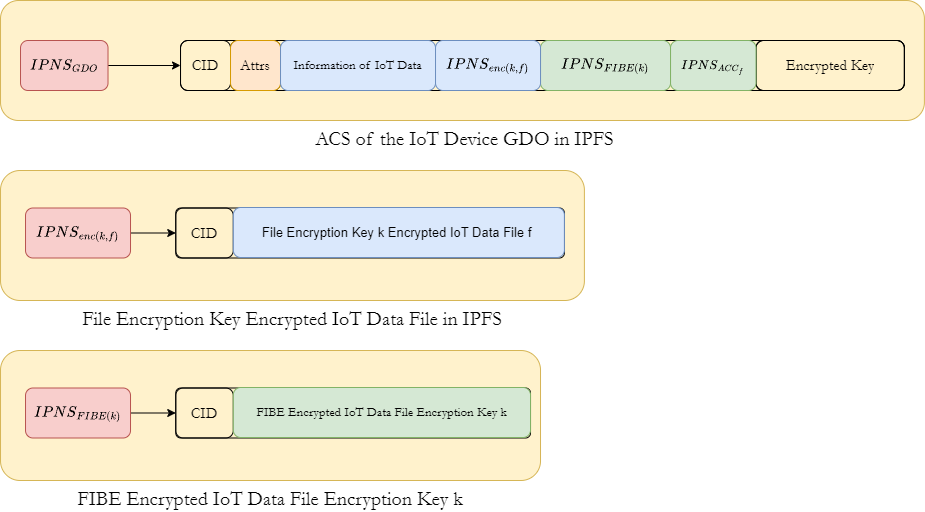

The diagram above was exported from draw.io. Its source (the exported page's mxGraphModel, read from the mxfile embedded in the PNG):
<mxGraphModel dx="1687" dy="2084" grid="1" gridSize="10" guides="1" tooltips="1" connect="1" arrows="1" fold="1" page="1" pageScale="1" pageWidth="827" pageHeight="1169" math="1" shadow="0">
  <root>
    <mxCell id="0" />
    <mxCell id="1" parent="0" />
    <mxCell id="2" value="FIBE Encrypted IoT Data File Encryption Key k" style="rounded=1;whiteSpace=wrap;html=1;fillColor=#fff2cc;labelPosition=center;verticalLabelPosition=bottom;align=center;verticalAlign=top;fontFamily=Garamond;strokeColor=#d6b656;fontSize=20;" vertex="1" parent="1">
      <mxGeometry x="140.01999999999998" y="910" width="540" height="130" as="geometry" />
    </mxCell>
    <mxCell id="3" value="" style="html=1;dashed=0;whiteSpace=wrap;rounded=1;shadow=0;fillColor=none;arcSize=10;" vertex="1" parent="1">
      <mxGeometry x="315.27" y="947.5" width="354.75" height="50" as="geometry" />
    </mxCell>
    <mxCell id="4" value="&lt;font style=&quot;font-size: 15px;&quot; face=&quot;Garamond&quot;&gt;CID&lt;/font&gt;" style="text;strokeColor=default;fillColor=none;spacingLeft=4;spacingRight=4;overflow=hidden;rotatable=0;points=[[0,0.5],[1,0.5]];portConstraint=eastwest;fontSize=13;whiteSpace=wrap;html=1;rounded=1;align=center;verticalAlign=middle;" vertex="1" parent="1">
      <mxGeometry x="315.27" y="947.5" width="57.5" height="50" as="geometry" />
    </mxCell>
    <mxCell id="5" style="edgeStyle=orthogonalEdgeStyle;rounded=0;orthogonalLoop=1;jettySize=auto;html=1;entryX=0;entryY=0.5;entryDx=0;entryDy=0;endArrow=classic;endFill=1;" edge="1" source="6" target="4" parent="1">
      <mxGeometry relative="1" as="geometry" />
    </mxCell>
    <mxCell id="6" value="$$IPNS_{FIBE(k)}$$" style="text;strokeColor=#b85450;fillColor=#f8cecc;spacingLeft=4;spacingRight=4;overflow=hidden;rotatable=0;points=[[0,0.5],[1,0.5]];portConstraint=eastwest;fontSize=13;whiteSpace=wrap;html=1;rounded=1;align=center;verticalAlign=middle;horizontal=1;" vertex="1" parent="1">
      <mxGeometry x="165.01999999999998" y="947.5" width="105" height="50" as="geometry" />
    </mxCell>
    <mxCell id="7" value="&lt;font face=&quot;Garamond&quot;&gt;FIBE Encrypted IoT Data File Encryption Key k&lt;/font&gt;" style="text;strokeColor=#82b366;fillColor=#d5e8d4;spacingLeft=4;spacingRight=4;overflow=hidden;rotatable=0;points=[[0,0.5],[1,0.5]];portConstraint=eastwest;fontSize=13;whiteSpace=wrap;html=1;rounded=1;align=center;verticalAlign=middle;horizontal=1;labelPosition=center;verticalLabelPosition=middle;" vertex="1" parent="1">
      <mxGeometry x="372.77" y="947" width="297.25" height="50" as="geometry" />
    </mxCell>
    <mxCell id="8" value="&lt;font style=&quot;font-size: 20px;&quot;&gt;&amp;nbsp;ACS of the IoT Device GDO in IPFS&lt;/font&gt;" style="rounded=1;whiteSpace=wrap;html=1;labelPosition=center;verticalLabelPosition=bottom;align=center;verticalAlign=top;fontFamily=Garamond;fontSize=15;fillColor=#fff2cc;strokeColor=#d6b656;" vertex="1" parent="1">
      <mxGeometry x="140.01999999999998" y="560" width="923.88" height="120" as="geometry" />
    </mxCell>
    <mxCell id="9" value="" style="html=1;dashed=0;whiteSpace=wrap;rounded=1;shadow=0;fillColor=none;" vertex="1" parent="1">
      <mxGeometry x="320.02" y="600" width="723.88" height="50" as="geometry" />
    </mxCell>
    <mxCell id="10" value="&lt;font style=&quot;font-size: 15px;&quot; face=&quot;Garamond&quot;&gt;CID&lt;/font&gt;" style="text;strokeColor=default;fillColor=none;spacingLeft=4;spacingRight=4;overflow=hidden;rotatable=0;points=[[0,0.5],[1,0.5]];portConstraint=eastwest;fontSize=13;whiteSpace=wrap;html=1;rounded=1;align=center;verticalAlign=middle;" vertex="1" parent="1">
      <mxGeometry x="320.02" y="600" width="50" height="50" as="geometry" />
    </mxCell>
    <mxCell id="11" value="" style="text;strokeColor=default;fillColor=none;spacingLeft=4;spacingRight=4;overflow=hidden;rotatable=0;points=[[0,0.5],[1,0.5]];portConstraint=eastwest;fontSize=13;whiteSpace=wrap;html=1;rounded=1;align=center;verticalAlign=middle;horizontal=1;" vertex="1" parent="1">
      <mxGeometry x="370.02" y="600" width="50" height="50" as="geometry" />
    </mxCell>
    <mxCell id="12" style="edgeStyle=orthogonalEdgeStyle;rounded=0;orthogonalLoop=1;jettySize=auto;html=1;entryX=0;entryY=0.5;entryDx=0;entryDy=0;endArrow=classic;endFill=1;" edge="1" source="13" target="10" parent="1">
      <mxGeometry relative="1" as="geometry" />
    </mxCell>
    <mxCell id="13" value="$$IPNS_{GDO}$$" style="text;strokeColor=#b85450;fillColor=#f8cecc;spacingLeft=4;spacingRight=4;overflow=hidden;rotatable=0;points=[[0,0.5],[1,0.5]];portConstraint=eastwest;fontSize=13;whiteSpace=wrap;html=1;rounded=1;align=center;verticalAlign=middle;horizontal=1;" vertex="1" parent="1">
      <mxGeometry x="160.01999999999998" y="600" width="87.5" height="50" as="geometry" />
    </mxCell>
    <mxCell id="14" value="" style="text;strokeColor=default;fillColor=none;spacingLeft=4;spacingRight=4;overflow=hidden;rotatable=0;points=[[0,0.5],[1,0.5]];portConstraint=eastwest;fontSize=13;whiteSpace=wrap;html=1;rounded=1;align=center;verticalAlign=middle;horizontal=1;" vertex="1" parent="1">
      <mxGeometry x="895.5199999999999" y="600" width="148.38" height="50" as="geometry" />
    </mxCell>
    <mxCell id="15" value="Attrs" style="text;strokeColor=#d79b00;fillColor=#ffe6cc;spacingLeft=4;spacingRight=4;overflow=hidden;rotatable=0;points=[[0,0.5],[1,0.5]];portConstraint=eastwest;fontSize=15;rounded=1;align=center;verticalAlign=middle;horizontal=1;labelPosition=center;verticalLabelPosition=middle;fontFamily=Garamond;fontStyle=0;whiteSpace=wrap;" vertex="1" parent="1">
      <mxGeometry x="370.02" y="600" width="50" height="50" as="geometry" />
    </mxCell>
    <mxCell id="16" value="&lt;font style=&quot;font-size: 15px;&quot; face=&quot;Garamond&quot;&gt;Encrypted Key&lt;/font&gt;" style="text;strokeColor=default;fillColor=none;spacingLeft=4;spacingRight=4;overflow=hidden;rotatable=0;points=[[0,0.5],[1,0.5]];portConstraint=eastwest;fontSize=13;whiteSpace=wrap;html=1;rounded=1;align=center;verticalAlign=middle;horizontal=1;labelPosition=center;verticalLabelPosition=middle;" vertex="1" parent="1">
      <mxGeometry x="895.5199999999999" y="600" width="148.38" height="50" as="geometry" />
    </mxCell>
    <mxCell id="17" value="$$IPNS_{ACC_f}$$" style="text;strokeColor=#82b366;fillColor=#d5e8d4;spacingLeft=3;spacingRight=4;overflow=hidden;rotatable=0;points=[[0,0.5],[1,0.5]];portConstraint=eastwest;rounded=1;align=center;verticalAlign=middle;horizontal=1;labelPosition=center;verticalLabelPosition=middle;html=1;fontFamily=Garamond;fontSize=15;" vertex="1" parent="1">
      <mxGeometry x="810.0199999999999" y="600" width="85.5" height="50" as="geometry" />
    </mxCell>
    <mxCell id="18" value="$$IPNS_{FIBE(k)}$$" style="text;strokeColor=#82b366;fillColor=#d5e8d4;spacingLeft=4;spacingRight=4;overflow=hidden;rotatable=0;points=[[0,0.5],[1,0.5]];portConstraint=eastwest;fontSize=13;whiteSpace=wrap;html=1;rounded=1;align=center;verticalAlign=middle;horizontal=1;labelPosition=center;verticalLabelPosition=middle;" vertex="1" parent="1">
      <mxGeometry x="680.02" y="600" width="130" height="50" as="geometry" />
    </mxCell>
    <mxCell id="19" value="&lt;font face=&quot;Garamond&quot;&gt;Information of IoT Data&lt;/font&gt;" style="text;strokeColor=#6c8ebf;fillColor=#dae8fc;spacingLeft=4;spacingRight=4;overflow=hidden;rotatable=0;points=[[0,0.5],[1,0.5]];portConstraint=eastwest;fontSize=13;whiteSpace=wrap;html=1;rounded=1;align=center;verticalAlign=middle;horizontal=1;labelPosition=center;verticalLabelPosition=middle;" vertex="1" parent="1">
      <mxGeometry x="420.02" y="600" width="155" height="50" as="geometry" />
    </mxCell>
    <mxCell id="20" value="&lt;font style=&quot;font-size: 20px;&quot;&gt;File Encryption Key Encrypted IoT Data File in IPFS&lt;/font&gt;" style="rounded=1;whiteSpace=wrap;html=1;fillColor=#fff2cc;labelPosition=center;verticalLabelPosition=bottom;align=center;verticalAlign=top;fontFamily=Garamond;strokeColor=#d6b656;" vertex="1" parent="1">
      <mxGeometry x="140.01999999999998" y="730" width="583.88" height="130" as="geometry" />
    </mxCell>
    <mxCell id="21" value="" style="html=1;dashed=0;whiteSpace=wrap;rounded=1;shadow=0;fillColor=none;arcSize=10;" vertex="1" parent="1">
      <mxGeometry x="315.27" y="767.5" width="388.63" height="50" as="geometry" />
    </mxCell>
    <mxCell id="22" value="&lt;font style=&quot;font-size: 15px;&quot; face=&quot;Garamond&quot;&gt;CID&lt;/font&gt;" style="text;strokeColor=default;fillColor=none;spacingLeft=4;spacingRight=4;overflow=hidden;rotatable=0;points=[[0,0.5],[1,0.5]];portConstraint=eastwest;fontSize=13;whiteSpace=wrap;html=1;rounded=1;align=center;verticalAlign=middle;" vertex="1" parent="1">
      <mxGeometry x="315.27" y="767.5" width="57.5" height="50" as="geometry" />
    </mxCell>
    <mxCell id="23" style="edgeStyle=orthogonalEdgeStyle;rounded=0;orthogonalLoop=1;jettySize=auto;html=1;entryX=0;entryY=0.5;entryDx=0;entryDy=0;endArrow=classic;endFill=1;" edge="1" source="24" target="22" parent="1">
      <mxGeometry relative="1" as="geometry" />
    </mxCell>
    <mxCell id="24" value="$$IPNS_{enc(k, f)}$$" style="text;strokeColor=#b85450;fillColor=#f8cecc;spacingLeft=4;spacingRight=4;overflow=hidden;rotatable=0;points=[[0,0.5],[1,0.5]];portConstraint=eastwest;fontSize=13;whiteSpace=wrap;html=1;rounded=1;align=center;verticalAlign=middle;horizontal=1;" vertex="1" parent="1">
      <mxGeometry x="165.01999999999998" y="767.5" width="105" height="50" as="geometry" />
    </mxCell>
    <mxCell id="25" value="File Encryption Key k Encrypted IoT Data File f&amp;nbsp;" style="text;strokeColor=#6c8ebf;fillColor=#dae8fc;spacingLeft=4;spacingRight=4;overflow=hidden;rotatable=0;points=[[0,0.5],[1,0.5]];portConstraint=eastwest;fontSize=13;whiteSpace=wrap;html=1;rounded=1;align=center;verticalAlign=middle;horizontal=1;labelPosition=center;verticalLabelPosition=middle;" vertex="1" parent="1">
      <mxGeometry x="372.77" y="767" width="331.13" height="50" as="geometry" />
    </mxCell>
    <mxCell id="26" value="$$IPNS_{enc(k,f)}$$" style="text;strokeColor=#6c8ebf;fillColor=#dae8fc;spacingLeft=4;spacingRight=4;overflow=hidden;rotatable=0;points=[[0,0.5],[1,0.5]];portConstraint=eastwest;fontSize=13;whiteSpace=wrap;html=1;rounded=1;align=center;verticalAlign=middle;horizontal=1;" vertex="1" parent="1">
      <mxGeometry x="575.02" y="600" width="105" height="50" as="geometry" />
    </mxCell>
  </root>
</mxGraphModel>